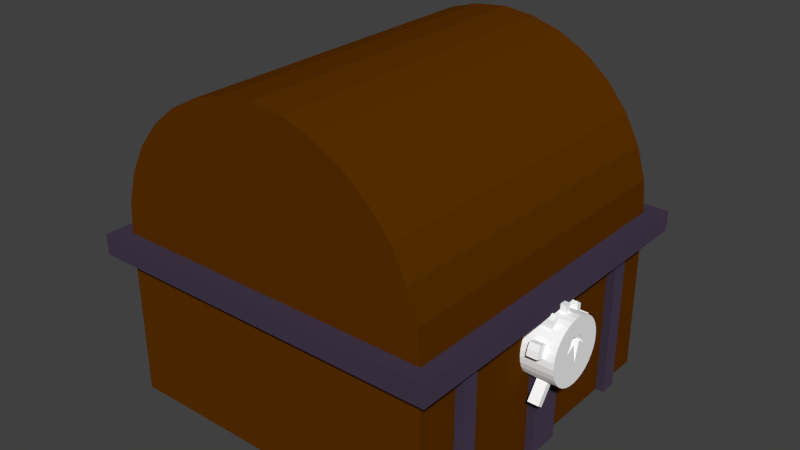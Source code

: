 # Source: Coffre_1.blend  (saved by Blender 2.75.0; exported with 4.5.12 LTS)
import bpy
from mathutils import Matrix  # noqa: F401  (used for matrix-valued properties, if any)

bpy.ops.wm.read_factory_settings(use_empty=True)
scene = bpy.context.scene
scene.name = 'Scene'

# ---- collections
col_collection_1 = bpy.data.collections.new('Collection 1'); scene.collection.children.link(col_collection_1)

# ---- images (referenced by path relative to the original .blend; pixels are not part of the script)
import os
ASSET_DIR = os.environ.get("B2B_ASSET_DIR", "")  # directory of the original .blend (textures are referenced by path, not embedded)
HERE = os.path.dirname(os.path.abspath(__file__))  # packed textures are extracted next to this script under _unpacked/

def load_image(name, relpath, width, height, colorspace="sRGB"):
    """Load a texture the original file referenced (path relative to the .blend, or extracted next to this script)."""
    p = next((c for c in (os.path.join(HERE, relpath), os.path.join(ASSET_DIR, relpath)) if relpath and os.path.exists(c)), "")
    if p:
        img = bpy.data.images.load(p, check_existing=True)
        img.name = name
    else:  # same state as the original file: an image datablock whose file is absent (Cycles renders it pink)
        img = bpy.data.images.new(name, width, height)
        img.source = "FILE"
        img.filepath = "//" + (relpath or name)
    img.colorspace_settings.name = colorspace
    return img
img_serrurecolor = load_image('SerrureColor', 'SerrureColor.png', 1024, 1024, 'sRGB')

# ---- materials (node trees are filled in below, after node groups)
mat_coffrebois = bpy.data.materials.new('CoffreBois')
mat_coffrebois.alpha_threshold = 0.0
mat_coffrebois.roughness = 0.5
mat_coffremetal = bpy.data.materials.new('CoffreMetal')
mat_coffremetal.alpha_threshold = 0.0
mat_coffremetal.roughness = 0.5
mat_coffrenoirombre = bpy.data.materials.new('CoffreNoirOmbre')
mat_coffrenoirombre.alpha_threshold = 0.0
mat_coffrenoirombre.roughness = 0.5
mat_materialverrou = bpy.data.materials.new('MaterialVerrou')
mat_materialverrou.alpha_threshold = 0.0
mat_materialverrou.roughness = 0.5

# ---- material node trees
mat_coffrebois.use_nodes = True; mat_coffrebois.node_tree.nodes.clear()
_N = mat_coffrebois.node_tree.nodes; _L = mat_coffrebois.node_tree.links
n0 = _N.new('ShaderNodeBsdfDiffuse'); n0.name = 'Diffuse BSDF'; n0.location = (10, 300)
n0.inputs[0].default_value = (0.1065, 0.03013, 0.0, 1.0)
n1 = _N.new('ShaderNodeOutputMaterial'); n1.name = 'Material Output'; n1.location = (300, 300)
_L.new(n0.outputs[0], n1.inputs[0])
n1.is_active_output = True
mat_coffremetal.use_nodes = True; mat_coffremetal.node_tree.nodes.clear()
_N = mat_coffremetal.node_tree.nodes; _L = mat_coffremetal.node_tree.links
n0 = _N.new('ShaderNodeOutputMaterial'); n0.name = 'Material Output'; n0.location = (300, 300)
n1 = _N.new('ShaderNodeBsdfDiffuse'); n1.name = 'Diffuse BSDF'; n1.location = (10, 300)
n1.inputs[0].default_value = (0.03816, 0.0269, 0.04696, 1.0)
n1.inputs[1].default_value = 1.0
_L.new(n1.outputs[0], n0.inputs[0])
n0.is_active_output = True
mat_coffrenoirombre.use_nodes = True; mat_coffrenoirombre.node_tree.nodes.clear()
_N = mat_coffrenoirombre.node_tree.nodes; _L = mat_coffrenoirombre.node_tree.links
n0 = _N.new('ShaderNodeOutputMaterial'); n0.name = 'Material Output'; n0.location = (300, 300)
n1 = _N.new('ShaderNodeBsdfDiffuse'); n1.name = 'Diffuse BSDF'; n1.location = (10, 300)
n1.inputs[0].default_value = (0.0, 0.0, 0.0, 1.0)
_L.new(n1.outputs[0], n0.inputs[0])
n0.is_active_output = True
mat_materialverrou.use_nodes = True; mat_materialverrou.node_tree.nodes.clear()
_N = mat_materialverrou.node_tree.nodes; _L = mat_materialverrou.node_tree.links
n0 = _N.new('ShaderNodeOutputMaterial'); n0.name = 'Material Output'; n0.location = (300, 300)
n1 = _N.new('ShaderNodeBsdfDiffuse'); n1.name = 'Diffuse BSDF'; n1.location = (10, 300)
n1.inputs[0].default_value = (1.0, 1.0, 1.0, 1.0)
n2 = _N.new('ShaderNodeTexImage'); n2.name = 'Image Texture'; n2.location = (-161, 316)
n2.width = 140
n2.image = img_serrurecolor
_L.new(n1.outputs[0], n0.inputs[0])
n0.is_active_output = True

# ---- world
world_world = bpy.data.worlds.new('World'); scene.world = world_world
world_world.color = (0.05088, 0.05088, 0.05088)
world_world.use_sun_shadow = False
world_world.sun_shadow_jitter_overblur = 0.0
world_world.cycles.sampling_method = 'NONE'
world_world.cycles.sample_map_resolution = 256

# ---- meshes
me_cylinder_000 = bpy.data.meshes.new('Cylinder.000')
me_cylinder_000.from_pydata([(0.0, 1.0, 1.0), (-0.7071, 0.7071, 1.0), (-0.5556, 0.8315, 1.0), (-0.3827, 0.9239, 1.0), (-0.1951, 0.9808, 5.96e-08), (0.0, 1.0, 1.0), (0.0, 1.0, 5.96e-08), (-1.0, 9.537e-07, 1.0), (-1.0, 9.537e-07, 0.0), (-0.9808, 0.1951, 0.0), (-0.9239, 0.3827, 0.0), (-0.8315, 0.5556, -1.192e-07), (-0.7071, 0.7071, 5.96e-08), (-0.5556, 0.8315, 0.0), (-0.3827, 0.9239, 5.96e-08), (5.96e-08, 0.0, 1.0), (5.96e-08, 0.0, 1.0), (6.557e-08, 0.0, 1.1), (-1.1, 1.049e-06, 0.0), (-1.1, 1.049e-06, 1.1), (5.96e-08, -0.1233, 1.0), (-1.0, -0.1233, 5.388e-09), (-1.0, -0.1233, 1.0), (6.557e-08, -0.1233, 1.1), (-1.1, -0.1233, 5.388e-09), (-1.1, -0.1233, 1.1), (-1.0, 9.537e-07, 1.0), (-0.8315, 0.5556, -1.192e-07), (-0.7071, 0.7071, 5.96e-08), (-0.3827, 0.9239, 5.96e-08), (-1.0, 9.537e-07, 0.0), (-0.9808, 0.1951, 0.0), (-0.9239, 0.3827, 0.0), (-0.5556, 0.8315, 0.0), (-0.8315, 0.5556, 1.0), (-0.9239, 0.3827, 1.0), (-0.9808, 0.1951, 1.0), (-1.0, 9.537e-07, 1.0), (-0.9808, 0.1951, 1.0), (-1.0, 9.537e-07, 1.0), (-0.9239, 0.3827, 1.0), (-0.8315, 0.5556, 1.0), (-0.7071, 0.7071, 1.0), (-0.5556, 0.8315, 1.0), (-0.3827, 0.9239, 1.0), (0.0, 1.0, 1.0), (-0.1951, 0.9808, 5.96e-08), (0.0, 1.0, 5.96e-08), (-0.5556, 0.8315, 0.0), (-0.3827, 0.9239, 5.96e-08), (-0.7071, 0.7071, 5.96e-08), (-0.8315, 0.5556, -1.192e-07), (-0.9239, 0.3827, 0.0), (-0.9808, 0.1951, 0.0), (-1.0, 9.537e-07, 0.0), (-0.9808, 0.1951, 1.0), (-1.0, 9.537e-07, 1.0), (-0.9239, 0.3827, 1.0), (-0.8315, 0.5556, 1.0), (-0.7071, 0.7071, 1.0), (-0.5556, 0.8315, 1.0), (-0.3827, 0.9239, 1.0), (0.0, 1.0, 1.0), (-0.1951, 0.9808, 5.96e-08), (0.0, 1.0, 5.96e-08), (-0.5556, 0.8315, 0.0), (-0.3827, 0.9239, 5.96e-08), (-0.7071, 0.7071, 5.96e-08), (-0.8315, 0.5556, -1.192e-07), (-0.9239, 0.3827, 0.0), (-0.9808, 0.1951, 0.0), (-1.0, 9.537e-07, 0.0), (-1.0, 9.537e-07, 1.0), (0.0, 1.0, 1.0), (-0.1951, 0.9808, 5.96e-08), (0.0, 1.0, 5.96e-08), (-0.5556, 0.8315, 0.0), (-0.3827, 0.9239, 5.96e-08), (-0.7071, 0.7071, 5.96e-08), (-0.8315, 0.5556, -1.192e-07), (-0.9239, 0.3827, 0.0), (-0.9808, 0.1951, 0.0), (-1.0, 9.537e-07, 0.0), (5.364e-08, 0.0, 0.9), (-0.8315, 0.3444, 0.9), (0.0, 0.9, 0.9), (-0.9, 8.583e-07, 0.9), (-0.8827, 0.1756, 0.9), (-0.9, 8.583e-07, 0.9), (-0.7483, 0.5, 0.9), (-0.6364, 0.6364, 0.9), (-0.5, 0.7483, 0.9), (-0.3444, 0.8315, 0.9), (0.0, 0.9, 0.9), (-0.1756, 0.8952, 0.9), (-0.1756, 0.8827, 5.364e-08), (0.0, 0.9, 5.364e-08), (-0.5, 0.7483, 0.0), (-0.3444, 0.8315, 5.364e-08), (-0.6364, 0.6364, 5.364e-08), (-0.7483, 0.5, -1.073e-07), (-0.8315, 0.3444, 0.0), (-0.8827, 0.1756, 0.0), (-0.9, 8.583e-07, 0.0), (-0.1951, 0.9808, 0.9956), (-1.0, -0.1241, 1.0), (5.364e-08, -0.1241, 0.9), (-0.9, -0.1241, 0.9), (-0.9, -0.1241, 0.9), (-0.9, -0.1241, 5.424e-09)], [(15, 16), (37, 26)], [(36, 35, 40, 38), (13, 12, 28, 33), (10, 9, 31, 32), (14, 13, 33, 29), (11, 10, 32, 27), (12, 11, 27, 28), (8, 7, 26, 30), (9, 8, 30, 31), (7, 8, 21, 22), (19, 25, 23, 17), (22, 25, 24, 21), (20, 23, 25, 22), (8, 18, 24, 21), (18, 24, 25, 19), (17, 16, 20, 23), (16, 7, 22, 20), (7, 8, 18, 19), (19, 17, 16, 7), (28, 27, 51, 50), (37, 36, 38, 39), (4, 29, 49, 46), (33, 28, 50, 48), (29, 33, 48, 49), (53, 54, 71, 70), (39, 38, 55, 56), (52, 53, 70, 69), (51, 52, 69, 68), (43, 44, 61, 60), (50, 51, 68, 67), (27, 32, 52, 51), (30, 37, 39, 54), (5, 6, 47, 45), (35, 34, 41, 40), (32, 31, 53, 52), (34, 1, 42, 41), (31, 30, 54, 53), (1, 2, 43, 42), (2, 3, 44, 43), (6, 4, 46, 47), (64, 63, 74, 75), (70, 71, 82, 81), (69, 70, 81, 80), (68, 69, 80, 79), (38, 40, 57, 55), (47, 46, 63, 64), (45, 47, 64, 62), (46, 49, 66, 63), (40, 41, 58, 57), (49, 48, 65, 66), (41, 42, 59, 58), (54, 39, 56, 71), (48, 50, 67, 65), (42, 43, 60, 59), (76, 77, 98, 97), (62, 64, 75, 73), (63, 66, 77, 74), (66, 65, 76, 77), (71, 56, 72, 82), (65, 67, 78, 76), (67, 68, 79, 78), (73, 104, 16), (104, 61, 16), (7, 56, 88, 86), (75, 74, 95, 96), (73, 0, 85, 93), (82, 81, 102, 103), (81, 80, 101, 102), (80, 79, 100, 101), (79, 78, 99, 100), (74, 77, 98, 95), (78, 76, 97, 99), (7, 86, 107, 105), (92, 94, 83), (95, 96, 93, 94), (85, 83, 94, 93), (92, 83, 91), (91, 83, 90), (90, 83, 89), (84, 89, 83), (84, 83, 87), (86, 88, 87, 83), (103, 102, 87, 88), (101, 84, 87, 102), (89, 84, 101, 100), (90, 89, 100, 99), (99, 97, 91, 90), (97, 98, 92, 91), (95, 94, 92, 98), (81, 82, 56, 55), (56, 7, 16, 55), (57, 55, 16), (58, 57, 16), (59, 58, 16), (60, 59, 16), (60, 16, 61), (57, 80, 81, 55), (57, 58, 79, 80), (58, 59, 78, 79), (76, 78, 59, 60), (77, 76, 60, 61), (77, 61, 104, 74), (74, 104, 73, 75), (56, 82, 21, 105), (103, 88, 108, 109), (86, 83, 106, 107), (105, 21, 109, 108), (82, 103, 109, 21), (20, 105, 107, 106), (16, 7, 105, 20), (83, 16, 20, 106), (88, 56, 105, 108)])
me_cylinder_000.polygons.foreach_set('material_index', [0, 0, 0, 0, 0, 0, 0, 0, 0, 1, 1, 1, 0, 1, 0, 0, 1, 1, 0, 0, 0, 0, 0, 0, 0, 0, 0, 0, 0, 0, 0, 0, 0, 0, 0, 0, 0, 0, 0, 0, 0, 0, 0, 0, 0, 0, 0, 0, 0, 0, 0, 0, 0, 0, 0, 0, 0, 0, 0, 0, 0, 0, 0, 0, 0, 0, 0, 0, 0, 0, 0, 0, 2, 2, 2, 2, 2, 2, 2, 2, 2, 2, 2, 2, 2, 2, 2, 2, 0, 0, 0, 0, 0, 0, 0, 0, 0, 0, 0, 0, 0, 0, 0, 0, 0, 0, 0, 0, 0, 0, 0])
_uv = me_cylinder_000.uv_layers.new(name='UVMap')
_uv.uv.foreach_set('vector', [0.636, 0.006894, 0.5723, 0.02623, 0.5723, 0.02623, 0.636, 0.006894, 0.0, 0.0, 0.0, 0.0, 0.6976, 0.7189, 0.0, 0.0, 0.0, 0.0, 0.0, 0.0, 0.0003645, 0.7646, 0.0, 0.0, 0.0, 0.0, 0.0, 0.0, 0.6976, 0.7776, 0.0, 0.0, 0.0, 0.0, 0.0, 0.0, 0.0003644, 0.7058, 0.0, 0.0, 0.0, 0.0, 0.0, 0.0, 0.7701, 0.3402, 0.0, 0.0, 0.0003645, 0.8946, 0.3402, 0.8946, 0.3402, 0.8946, 0.0003645, 0.8946, 0.0, 0.0, 0.0, 0.0, 0.0003645, 0.8283, 0.0, 0.0, 0.3402, 0.8946, 0.0003645, 0.8946, 0.0003645, 0.8946, 0.3402, 0.8946, 0.0, 0.0, 0.0, 0.0, 0.0, 0.0, 0.0, 0.0, 0.3402, 0.8946, 0.3402, 0.8946, 0.0003645, 0.8946, 0.0003645, 0.8946, 0.636, 0.006894, 0.636, 0.006894, 0.0, 0.0, 0.0, 0.0, 0.0, 0.0, 0.0, 0.0, 0.0003645, 0.8946, 0.0003645, 0.8946, 0.0, 0.0, 0.0, 0.0, 0.0003645, 0.8946, 0.0, 0.0, 0.0, 0.0, 0.0, 0.0, 0.636, 0.006894, 0.0, 0.0, 0.636, 0.006894, 0.0, 0.0, 0.0, 0.0, 0.636, 0.006894, 0.0, 0.0, 0.3402, 0.8946, 0.0, 0.0, 0.0, 0.0, 0.0, 0.0, 0.0, 0.0, 0.0, 0.0, 0.636, 0.006894, 0.0, 0.0, 0.7701, 0.3402, 0.7701, 0.3402, 0.0, 0.0, 0.0, 0.0, 0.3402, 0.8946, 0.3402, 0.8946, 0.0, 0.0, 0.0, 0.0, 0.0, 0.0, 0.6976, 0.8414, 0.0, 0.0, 0.0, 0.0, 0.6976, 0.7189, 0.6976, 0.7189, 0.0, 0.0, 0.0, 0.0, 0.6976, 0.7776, 0.6976, 0.7776, 0.0, 0.0, 0.0, 0.0, 0.0003645, 0.8283, 0.0003645, 0.8283, 0.0, 0.0, 0.0, 0.0, 0.3402, 0.8946, 0.3402, 0.8946, 0.0, 0.0, 0.0, 0.0, 0.0003645, 0.7646, 0.0003645, 0.7646, 0.0, 0.0, 0.0, 0.0, 0.0003644, 0.7058, 0.0003644, 0.7058, 0.0, 0.0, 0.4198, 0.1514, 0.3884, 0.2101, 0.3884, 0.2101, 0.4198, 0.1514, 0.0, 0.0, 0.7701, 0.3402, 0.7701, 0.3402, 0.0, 0.0, 0.0, 0.0, 0.0003644, 0.7058, 0.0003644, 0.7058, 0.0, 0.0, 0.0, 0.0, 0.0, 0.0, 0.0, 0.0, 0.0, 0.0, 0.0, 0.0, 0.0, 0.0, 0.3578, 0.9076, 0.7694, 0.3402, 0.5723, 0.02623, 0.5135, 0.05763, 0.5135, 0.05763, 0.5723, 0.02623, 0.0, 0.0, 0.0003645, 0.7646, 0.0003645, 0.7646, 0.0, 0.0, 0.5135, 0.05763, 0.462, 0.09989, 0.462, 0.09989, 0.5135, 0.05763, 0.0, 0.0, 0.0003645, 0.8283, 0.0003645, 0.8283, 0.0, 0.0, 0.462, 0.09989, 0.4198, 0.1514, 0.4198, 0.1514, 0.462, 0.09989, 0.4198, 0.1514, 0.3884, 0.2101, 0.3884, 0.2101, 0.4198, 0.1514, 0.0, 0.0, 0.0, 0.0, 0.6976, 0.9076, 0.0, 0.0, 0.0, 0.0, 0.6976, 0.9076, 0.6976, 0.9076, 0.0, 0.0, 0.0, 0.0, 0.0003645, 0.8283, 0.0003645, 0.8283, 0.0, 0.0, 0.0, 0.0, 0.0003645, 0.7646, 0.0003645, 0.7646, 0.0, 0.0, 0.0, 0.0, 0.0003644, 0.7058, 0.0003644, 0.7058, 0.0, 0.0, 0.636, 0.006894, 0.5723, 0.02623, 0.5723, 0.02623, 0.636, 0.006894, 0.0, 0.0, 0.6976, 0.9076, 0.6976, 0.9076, 0.0, 0.0, 0.7694, 0.3402, 0.3578, 0.9076, 0.3578, 0.9076, 0.7694, 0.3402, 0.0, 0.0, 0.6976, 0.8414, 0.6976, 0.8414, 0.0, 0.0, 0.5723, 0.02623, 0.5135, 0.05763, 0.5135, 0.05763, 0.5723, 0.02623, 0.0, 0.0, 0.6976, 0.7776, 0.6976, 0.7776, 0.0, 0.0, 0.5135, 0.05763, 0.462, 0.09989, 0.462, 0.09989, 0.5135, 0.05763, 0.0, 0.0, 0.0, 0.0, 0.0, 0.0, 0.0, 0.0, 0.0, 0.0, 0.6976, 0.7189, 0.6976, 0.7189, 0.0, 0.0, 0.462, 0.09989, 0.4198, 0.1514, 0.4198, 0.1514, 0.462, 0.09989, 0.6976, 0.7776, 0.0, 0.0, 0.0, 0.0, 0.6976, 0.7776, 0.7694, 0.3402, 0.3578, 0.9076, 0.3578, 0.9076, 0.7694, 0.3402, 0.0, 0.0, 0.6976, 0.8414, 0.6976, 0.8414, 0.0, 0.0, 0.0, 0.0, 0.6976, 0.7776, 0.6976, 0.7776, 0.0, 0.0, 0.0, 0.0, 0.0, 0.0, 0.0, 0.0, 0.0, 0.0, 0.0, 0.0, 0.6976, 0.7189, 0.6976, 0.7189, 0.0, 0.0, 0.0, 0.0, 0.7701, 0.3402, 0.7701, 0.3402, 0.0, 0.0, 0.0, 0.0, 0.0, 0.0, 0.0, 0.0, 0.0, 0.0, 0.0, 0.0, 0.3884, 0.2101, 0.0, 0.0, 0.0, 0.0, 0.0, 0.0, 0.636, 0.006894, 0.0, 0.0, 0.6976, 0.9076, 0.6976, 0.9076, 0.0, 0.0, 0.0, 0.0, 0.0, 0.0, 0.3578, 0.8414, 0.0, 0.0, 0.0003645, 0.8283, 0.0, 0.0, 0.0, 0.0, 0.0003645, 0.8283, 0.0003645, 0.7646, 0.0, 0.0, 0.0, 0.0, 0.0003645, 0.7646, 0.0003644, 0.7058, 0.0, 0.0, 0.0, 0.0, 0.0003644, 0.7058, 0.7701, 0.3402, 0.0, 0.0, 0.0, 0.0, 0.7701, 0.3402, 0.0, 0.0, 0.6976, 0.8414, 0.6976, 0.8414, 0.0, 0.0, 0.6976, 0.7189, 0.0, 0.0, 0.0, 0.0, 0.6976, 0.7189, 0.0, 0.0, 0.636, 0.006894, 0.636, 0.006894, 0.0, 0.0, 0.0, 0.0, 0.0, 0.0, 0.0, 0.0, 0.6976, 0.8414, 0.6976, 0.9076, 0.3578, 0.9076, 0.3578, 0.8414, 0.0, 0.0, 0.0, 0.0, 0.0, 0.0, 0.3578, 0.8414, 0.0, 0.0, 0.0, 0.0, 0.3884, 0.2101, 0.0, 0.0, 0.0, 0.0, 0.4198, 0.1514, 0.0, 0.0, 0.0, 0.0, 0.462, 0.09989, 0.5135, 0.05763, 0.0, 0.0, 0.0, 0.0, 0.5723, 0.02623, 0.0, 0.0, 0.0, 0.0, 0.0, 0.0, 0.3402, 0.8946, 0.0, 0.0, 0.0, 0.0, 0.0003645, 0.8283, 0.0, 0.0, 0.3402, 0.8946, 0.0, 0.0, 0.0, 0.0, 0.0, 0.0, 0.0, 0.0, 0.0003645, 0.7646, 0.5135, 0.05763, 0.0, 0.0, 0.0003644, 0.7058, 0.0, 0.0, 0.462, 0.09989, 0.0, 0.0, 0.7701, 0.3402, 0.0, 0.0, 0.6976, 0.7189, 0.0, 0.0, 0.4198, 0.1514, 0.0, 0.0, 0.6976, 0.7776, 0.0, 0.0, 0.3884, 0.2101, 0.0, 0.0, 0.6976, 0.8414, 0.6976, 0.8414, 0.0, 0.0, 0.0, 0.0, 0.0003645, 0.8283, 0.0, 0.0, 0.3402, 0.8946, 0.0, 0.0, 0.0, 0.0, 0.0, 0.0, 0.0, 0.0, 0.3402, 0.8946, 0.0, 0.0, 0.5723, 0.02623, 0.0, 0.0, 0.0, 0.0, 0.5135, 0.05763, 0.0, 0.0, 0.0, 0.0, 0.462, 0.09989, 0.0, 0.0, 0.0, 0.0, 0.4198, 0.1514, 0.0, 0.0, 0.0, 0.0, 0.0, 0.0, 0.3884, 0.2101, 0.0, 0.0, 0.0003645, 0.7646, 0.0, 0.0, 0.5723, 0.02623, 0.5135, 0.05763, 0.0, 0.0, 0.0003644, 0.7058, 0.0, 0.0, 0.462, 0.09989, 0.0, 0.0, 0.7701, 0.3402, 0.0, 0.0, 0.6976, 0.7189, 0.0, 0.0, 0.4198, 0.1514, 0.0, 0.0, 0.6976, 0.7776, 0.0, 0.0, 0.0, 0.0, 0.0, 0.0, 0.0, 0.0, 0.0, 0.0, 0.0, 0.0, 0.0, 0.0, 0.0, 0.0, 0.0, 0.0, 0.0, 0.0, 0.3578, 0.9076, 0.3402, 0.8946, 0.0, 0.0, 0.0, 0.0, 0.3402, 0.8946, 0.0003645, 0.8283, 0.0, 0.0, 0.0, 0.0, 0.0003645, 0.8283, 0.0, 0.0, 0.0, 0.0, 0.0, 0.0, 0.0, 0.0, 0.0, 0.0, 0.0, 0.0, 0.0, 0.0, 0.0, 0.0, 0.0003645, 0.8283, 0.0003645, 0.8283, 0.0003645, 0.8283, 0.0003645, 0.8283, 0.0, 0.0, 0.636, 0.006894, 0.636, 0.006894, 0.0, 0.0, 0.636, 0.006894, 0.0, 0.0, 0.0, 0.0, 0.636, 0.006894, 0.0, 0.0, 0.636, 0.006894, 0.0, 0.0, 0.0, 0.0, 0.0, 0.0, 0.0, 0.0, 0.0, 0.0, 0.0, 0.0])
me_cylinder_000.materials.append(mat_coffrebois)
me_cylinder_000.materials.append(mat_coffremetal)
me_cylinder_000.materials.append(mat_coffrenoirombre)
me_cylinder_000.use_remesh_preserve_volume = False
me_cylinder_000.use_remesh_preserve_attributes = False
me_cylinder_000.use_mirror_vertex_groups = False
me_cylinder_000.update()
me_cylinder_002 = bpy.data.meshes.new('Cylinder.002')
me_cylinder_002.from_pydata([(0.0, 1.0, -1.0), (0.0, 1.0, 1.0), (0.1951, 0.9808, -1.0), (0.1951, 0.9808, 1.0), (0.3827, 0.9239, -1.0), (0.3827, 0.9239, 1.0), (0.5556, 0.8315, -1.0), (0.5556, 0.8315, 1.0), (0.7071, 0.7071, -1.0), (0.7071, 0.7071, 1.0), (0.8315, 0.5556, -1.0), (0.8315, 0.5556, 1.0), (0.9239, 0.3827, -1.0), (0.9239, 0.3827, 1.0), (0.9808, 0.1951, -1.0), (0.9808, 0.1951, 1.0), (1.0, 7.55e-08, -1.0), (1.0, 7.55e-08, 1.0), (0.9808, -0.1951, -1.0), (0.9808, -0.1951, 1.0), (0.9239, -0.3827, -1.0), (0.9239, -0.3827, 1.0), (0.8315, -0.5556, -1.0), (0.8315, -0.5556, 1.0), (0.7071, -0.7071, -1.0), (0.7071, -0.7071, 1.0), (0.5556, -0.8315, -1.0), (0.5556, -0.8315, 1.0), (0.3827, -0.9239, -1.0), (0.3827, -0.9239, 1.0), (0.1951, -0.9808, -1.0), (0.1951, -0.9808, 1.0), (-3.258e-07, -1.0, -1.0), (-3.258e-07, -1.0, 1.0), (-0.1951, -0.9808, -1.0), (-0.1951, -0.9808, 1.0), (-0.3827, -0.9239, -1.0), (-0.3827, -0.9239, 1.0), (-0.5556, -0.8315, -1.0), (-0.5556, -0.8315, 1.0), (-0.7071, -0.7071, -1.0), (-0.7071, -0.7071, 1.0), (-0.8315, -0.5556, -1.0), (-0.8315, -0.5556, 1.0), (-0.9239, -0.3827, -1.0), (-0.9239, -0.3827, 1.0), (-0.9808, -0.1951, -1.0), (-0.9808, -0.1951, 1.0), (-1.0, 9.656e-07, -1.0), (-1.0, 9.656e-07, 1.0), (-0.9808, 0.1951, -1.0), (-0.9808, 0.1951, 1.0), (-0.9239, 0.3827, -1.0), (-0.9239, 0.3827, 1.0), (-0.8315, 0.5556, -1.0), (-0.8315, 0.5556, 1.0), (-0.7071, 0.7071, -1.0), (-0.7071, 0.7071, 1.0), (-0.5556, 0.8315, -1.0), (-0.5556, 0.8315, 1.0), (-0.3827, 0.9239, -1.0), (-0.3827, 0.9239, 1.0), (-0.1951, 0.9808, -1.0), (-0.1951, 0.9808, 1.0), (0.0, 1.0, -0.3333), (0.0, 1.0, 0.3333), (0.1951, 0.9808, 0.3333), (0.1951, 0.9808, -0.3333), (0.3827, 0.9239, 0.3333), (0.3827, 0.9239, -0.3333), (0.5556, 0.8315, 0.3333), (0.5556, 0.8315, -0.3333), (0.7071, 0.7071, 0.3333), (0.7071, 0.7071, -0.3333), (0.8315, 0.5556, 0.3333), (0.8315, 0.5556, -0.3333), (0.9239, 0.3827, 0.3333), (0.9239, 0.3827, -0.3333), (0.9808, 0.1951, 0.3333), (0.9808, 0.1951, -0.3333), (1.0, 7.55e-08, 0.3333), (1.0, 7.55e-08, -0.3333), (0.9808, -0.1951, 0.3333), (0.9808, -0.1951, -0.3333), (0.9239, -0.3827, 0.3333), (0.9239, -0.3827, -0.3333), (0.8315, -0.5556, 0.3333), (0.8315, -0.5556, -0.3333), (0.7071, -0.7071, 0.3333), (0.7071, -0.7071, -0.3333), (0.5556, -0.8315, 0.3333), (0.5556, -0.8315, -0.3333), (0.3827, -0.9239, 0.3333), (0.3827, -0.9239, -0.3333), (0.1951, -0.9808, 0.3333), (0.1951, -0.9808, -0.3333), (-3.258e-07, -1.0, 0.3333), (-3.258e-07, -1.0, -0.3333), (-0.1951, -0.9808, 0.3333), (-0.1951, -0.9808, -0.3333), (-0.3827, -0.9239, 0.3333), (-0.3827, -0.9239, -0.3333), (-0.5556, -0.8315, 0.3333), (-0.5556, -0.8315, -0.3333), (-0.7071, -0.7071, 0.3333), (-0.7071, -0.7071, -0.3333), (-0.8315, -0.5556, 0.3333), (-0.8315, -0.5556, -0.3333), (-0.9239, -0.3827, 0.3333), (-0.9239, -0.3827, -0.3333), (-0.9808, -0.1951, 0.3333), (-0.9808, -0.1951, -0.3333), (-1.0, 9.656e-07, 0.3333), (-1.0, 9.656e-07, -0.3333), (-0.9808, 0.1951, 0.3333), (-0.9808, 0.1951, -0.3333), (-0.9239, 0.3827, 0.3333), (-0.9239, 0.3827, -0.3333), (-0.8315, 0.5556, 0.3333), (-0.8315, 0.5556, -0.3333), (-0.7071, 0.7071, 0.3333), (-0.7071, 0.7071, -0.3333), (-0.5556, 0.8315, 0.3333), (-0.5556, 0.8315, -0.3333), (-0.3827, 0.9239, 0.3333), (-0.3827, 0.9239, -0.3333), (-0.1951, 0.9808, 0.3333), (-0.1951, 0.9808, -0.3333), (1.038, -0.5959, 0.3333), (1.038, -0.5959, -0.3333), (0.9454, -0.7688, 0.3333), (0.9454, -0.7688, -0.3333), (0.6695, -1.045, 0.3333), (0.6695, -1.045, -0.3333), (0.4967, -1.137, 0.3333), (0.4967, -1.137, -0.3333), (0.114, -1.213, 0.3333), (0.114, -1.213, -0.3333), (-0.08112, -1.194, 0.3333), (-0.08112, -1.194, -0.3333), (1.192, 0.4361, 0.3333), (1.192, 0.4361, -0.3333), (1.249, 0.2485, 0.3333), (1.249, 0.2485, -0.3333), (1.268, 0.05339, 0.3333), (1.268, 0.05339, -0.3333), (0.06303, 1.64, -0.3333), (0.06303, 1.64, 0.3333), (0.2581, 1.621, 0.3333), (0.2581, 1.621, -0.3333), (-0.7121, -0.988, 0.3333), (-0.7121, -0.988, -0.3333), (-0.8636, -0.8636, 0.3333), (-0.8636, -0.8636, -0.3333), (-0.988, -0.7121, 0.3333), (-0.988, -0.7121, -0.3333), (-1.308, 0.5882, 0.3333), (-1.308, 0.5882, -0.3333), (-1.216, 0.7611, 0.3333), (-1.216, 0.7611, -0.3333), (-0.4825, 0.8705, 1.0), (0.4513, -0.8872, 1.0), (-0.1768, 0.295, 1.0), (-0.002525, -0.3028, 1.0), (-0.9811, -0.1917, 1.0), (-0.2797, -0.2713, 1.0), (0.05078, -0.4857, 1.0), (0.3843, -0.3412, 1.0), (0.1784, -0.3736, 1.0), (0.2129, -0.1468, 1.0), (0.3783, 0.139, 1.0), (-0.1768, 0.295, 0.5873), (-0.002525, -0.3028, 0.5873), (-0.2797, -0.2713, 0.5873), (0.05078, -0.4857, 0.5873), (0.3843, -0.3412, 0.5873), (0.1784, -0.3736, 0.5873), (0.2129, -0.1468, 0.5873), (0.3783, 0.139, 0.5873)], [], [(65, 1, 3, 66), (66, 3, 5, 68), (68, 5, 7, 70), (70, 7, 9, 72), (72, 9, 11, 74), (74, 11, 13, 76), (76, 13, 15, 78), (78, 15, 17, 80), (80, 17, 19, 82), (82, 19, 21, 84), (84, 21, 23, 86), (86, 23, 25, 88), (88, 25, 27, 90), (90, 27, 161, 29, 92), (92, 29, 31, 94), (94, 31, 33, 96), (96, 33, 35, 98), (98, 35, 37, 100), (100, 37, 39, 102), (102, 39, 41, 104), (104, 41, 43, 106), (106, 43, 45, 108), (108, 45, 47, 110), (110, 47, 164, 49, 112), (112, 49, 51, 114), (114, 51, 53, 116), (116, 53, 55, 118), (118, 55, 57, 120), (120, 57, 59, 122), (122, 59, 160, 61, 124), (162, 160, 59, 57, 55, 53, 51, 49, 164, 165, 163), (126, 63, 1, 65), (124, 61, 63, 126), (0, 2, 4, 6, 8, 10, 12, 14, 16, 18, 20, 22, 24, 26, 28, 30, 32, 34, 36, 38, 40, 42, 44, 46, 48, 50, 52, 54, 56, 58, 60, 62), (60, 125, 127, 62), (125, 124, 126, 127), (62, 127, 64, 0), (127, 126, 65, 64), (58, 123, 125, 60), (123, 122, 124, 125), (56, 121, 123, 58), (121, 120, 122, 123), (54, 119, 121, 56), (119, 118, 120, 121), (52, 117, 119, 54), (118, 119, 159, 158), (50, 115, 117, 52), (115, 114, 116, 117), (48, 113, 115, 50), (113, 112, 114, 115), (46, 111, 113, 48), (111, 110, 112, 113), (44, 109, 111, 46), (109, 108, 110, 111), (42, 107, 109, 44), (107, 106, 108, 109), (40, 105, 107, 42), (107, 105, 153, 155), (38, 103, 105, 40), (105, 103, 151, 153), (36, 101, 103, 38), (101, 100, 102, 103), (34, 99, 101, 36), (99, 98, 100, 101), (32, 97, 99, 34), (84, 86, 130, 128), (30, 95, 97, 32), (95, 94, 96, 97), (28, 93, 95, 30), (93, 92, 94, 95), (26, 91, 93, 28), (93, 91, 133, 135), (24, 89, 91, 26), (89, 88, 90, 91), (22, 87, 89, 24), (87, 86, 88, 89), (20, 85, 87, 22), (98, 99, 139, 138), (18, 83, 85, 20), (83, 82, 84, 85), (16, 81, 83, 18), (81, 80, 82, 83), (14, 79, 81, 16), (78, 80, 144, 142), (12, 77, 79, 14), (76, 78, 142, 140), (10, 75, 77, 12), (75, 74, 76, 77), (8, 73, 75, 10), (73, 72, 74, 75), (6, 71, 73, 8), (71, 70, 72, 73), (4, 69, 71, 6), (69, 68, 70, 71), (2, 67, 69, 4), (67, 66, 68, 69), (0, 64, 67, 2), (67, 64, 146, 149), (137, 136, 138, 139), (133, 132, 134, 135), (129, 128, 130, 131), (92, 93, 135, 134), (99, 97, 137, 139), (90, 92, 134, 132), (97, 96, 136, 137), (86, 87, 131, 130), (91, 90, 132, 133), (96, 98, 138, 136), (87, 85, 129, 131), (85, 84, 128, 129), (143, 142, 144, 145), (141, 140, 142, 143), (80, 81, 145, 144), (79, 77, 141, 143), (77, 76, 140, 141), (81, 79, 143, 145), (146, 147, 148, 149), (66, 67, 149, 148), (64, 65, 147, 146), (65, 66, 148, 147), (153, 152, 154, 155), (151, 150, 152, 153), (102, 104, 152, 150), (106, 107, 155, 154), (104, 106, 154, 152), (103, 102, 150, 151), (157, 156, 158, 159), (117, 116, 156, 157), (116, 118, 158, 156), (119, 117, 157, 159), (25, 167, 168, 161, 27), (161, 168, 166, 31, 29), (9, 170, 167, 25, 23, 21, 19, 17, 15, 13, 11), (165, 166, 174, 173), (165, 164, 47, 45, 43, 41, 39, 37, 35, 33, 31, 166), (166, 168, 176, 174), (162, 163, 172, 171), (3, 1, 63, 61, 160, 162, 169, 170, 9, 7, 5), (167, 170, 178, 175), (163, 165, 173, 172), (170, 169, 177, 178), (169, 162, 171, 177), (168, 167, 175, 176), (174, 176, 175, 178, 177, 171, 172, 173)])
_uv = me_cylinder_002.uv_layers.new(name='UVMap')
_uv.uv.foreach_set('vector', [0.4966, 0.7431, 0.3728, 0.7431, 0.3728, 0.7793, 0.4966, 0.7793, 0.4966, 0.7793, 0.3728, 0.7793, 0.3728, 0.8141, 0.4966, 0.8141, 0.4966, 0.8141, 0.3728, 0.8141, 0.3728, 0.8462, 0.4966, 0.8462, 0.4966, 0.8462, 0.3728, 0.8462, 0.3728, 0.8744, 0.4966, 0.8744, 0.1243, 0.6451, 0.000494, 0.6451, 0.000494, 0.617, 0.1243, 0.617, 0.1243, 0.617, 0.000494, 0.617, 0.000494, 0.5849, 0.1243, 0.5849, 0.1243, 0.5849, 0.000494, 0.5849, 0.000494, 0.55, 0.1243, 0.55, 0.1243, 0.55, 0.000494, 0.55, 0.000494, 0.5138, 0.1243, 0.5138, 0.1243, 0.5138, 0.000494, 0.5138, 0.000494, 0.4776, 0.1243, 0.4776, 0.1243, 0.4776, 0.000494, 0.4776, 0.000494, 0.4428, 0.1243, 0.4428, 0.1243, 0.4428, 0.000494, 0.4428, 0.000494, 0.4107, 0.1243, 0.4107, 0.1243, 0.4107, 0.000494, 0.4107, 0.000494, 0.3825, 0.1243, 0.3825, 0.1243, 0.8136, 0.000494, 0.8136, 0.000494, 0.7855, 0.1243, 0.7855, 0.1243, 0.7855, 0.000494, 0.7855, 0.000494, 0.7661, 0.000494, 0.7534, 0.1243, 0.7534, 0.1243, 0.7534, 0.000494, 0.7534, 0.000494, 0.7185, 0.1243, 0.7185, 0.1243, 0.7185, 0.000494, 0.7185, 0.000494, 0.6823, 0.1243, 0.6823, 0.1243, 0.6823, 0.000494, 0.6823, 0.000494, 0.6461, 0.1243, 0.6461, 0.4966, 0.9995, 0.3728, 0.9995, 0.3728, 0.9647, 0.4966, 0.9647, 0.4966, 0.9647, 0.3728, 0.9647, 0.3728, 0.9326, 0.4966, 0.9326, 0.4966, 0.9326, 0.3728, 0.9326, 0.3728, 0.9044, 0.4966, 0.9044, 0.4948, 0.000494, 0.3711, 0.000494, 0.3711, 0.02863, 0.4948, 0.02863, 0.4948, 0.02863, 0.3711, 0.02863, 0.3711, 0.06073, 0.4948, 0.06073, 0.4948, 0.06073, 0.3711, 0.06073, 0.3711, 0.09557, 0.4948, 0.09557, 0.4948, 0.09557, 0.3711, 0.09557, 0.3711, 0.0962, 0.3711, 0.1318, 0.4948, 0.1318, 0.4948, 0.1318, 0.3711, 0.1318, 0.3711, 0.168, 0.4948, 0.168, 0.4948, 0.168, 0.3711, 0.168, 0.3711, 0.2028, 0.4948, 0.2028, 0.4948, 0.2028, 0.3711, 0.2028, 0.3711, 0.235, 0.4948, 0.235, 0.4948, 0.235, 0.3711, 0.235, 0.3711, 0.2631, 0.4948, 0.2631, 0.1243, 0.8146, 0.000494, 0.8146, 0.000494, 0.8427, 0.1243, 0.8427, 0.1243, 0.8427, 0.000494, 0.8427, 0.000494, 0.8563, 0.000494, 0.8748, 0.1243, 0.8748, 0.7567, 0.6178, 0.7321, 0.7363, 0.7171, 0.7331, 0.6836, 0.7188, 0.6536, 0.6983, 0.6281, 0.6723, 0.6082, 0.6418, 0.5946, 0.608, 0.5881, 0.5728, 0.709, 0.5222, 0.7567, 0.5022, 0.1243, 0.9097, 0.000494, 0.9097, 0.000494, 0.9459, 0.1243, 0.9459, 0.1243, 0.8748, 0.000494, 0.8748, 0.000494, 0.9097, 0.1243, 0.9097, 0.09775, 0.02152, 0.06749, 0.04175, 0.04175, 0.06749, 0.02153, 0.09775, 0.007595, 0.1314, 0.000494, 0.1671, 0.000494, 0.2035, 0.007595, 0.2392, 0.02153, 0.2728, 0.04175, 0.3031, 0.06749, 0.3288, 0.09775, 0.349, 0.1314, 0.363, 0.1671, 0.3701, 0.2035, 0.3701, 0.2392, 0.363, 0.2728, 0.349, 0.3031, 0.3288, 0.3288, 0.3031, 0.349, 0.2728, 0.363, 0.2392, 0.3701, 0.2035, 0.3701, 0.1671, 0.363, 0.1314, 0.349, 0.09775, 0.3288, 0.06749, 0.3031, 0.04175, 0.2728, 0.02153, 0.2392, 0.007595, 0.2035, 0.000494, 0.1671, 0.000494, 0.1314, 0.007595, 0.3719, 0.8748, 0.2481, 0.8748, 0.2481, 0.9097, 0.3719, 0.9097, 0.2481, 0.8748, 0.1243, 0.8748, 0.1243, 0.9097, 0.2481, 0.9097, 0.3719, 0.9097, 0.2481, 0.9097, 0.2481, 0.9459, 0.3719, 0.9459, 0.2481, 0.9097, 0.1243, 0.9097, 0.1243, 0.9459, 0.2481, 0.9459, 0.3719, 0.8427, 0.2481, 0.8427, 0.2481, 0.8748, 0.3719, 0.8748, 0.2481, 0.8427, 0.1243, 0.8427, 0.1243, 0.8748, 0.2481, 0.8748, 0.3719, 0.8146, 0.2481, 0.8146, 0.2481, 0.8427, 0.3719, 0.8427, 0.2481, 0.8146, 0.1243, 0.8146, 0.1243, 0.8427, 0.2481, 0.8427, 0.7424, 0.235, 0.6186, 0.235, 0.6186, 0.2631, 0.7424, 0.2631, 0.6186, 0.235, 0.4948, 0.235, 0.4948, 0.2631, 0.6186, 0.2631, 0.7424, 0.2028, 0.6186, 0.2028, 0.6186, 0.235, 0.7424, 0.235, 0.4902, 0.3355, 0.614, 0.3355, 0.614, 0.2641, 0.4902, 0.2641, 0.7424, 0.168, 0.6186, 0.168, 0.6186, 0.2028, 0.7424, 0.2028, 0.6186, 0.168, 0.4948, 0.168, 0.4948, 0.2028, 0.6186, 0.2028, 0.7424, 0.1318, 0.6186, 0.1318, 0.6186, 0.168, 0.7424, 0.168, 0.6186, 0.1318, 0.4948, 0.1318, 0.4948, 0.168, 0.6186, 0.168, 0.7424, 0.09557, 0.6186, 0.09557, 0.6186, 0.1318, 0.7424, 0.1318, 0.6186, 0.09557, 0.4948, 0.09557, 0.4948, 0.1318, 0.6186, 0.1318, 0.7424, 0.06073, 0.6186, 0.06073, 0.6186, 0.09557, 0.7424, 0.09557, 0.6186, 0.06073, 0.4948, 0.06073, 0.4948, 0.09557, 0.6186, 0.09557, 0.7424, 0.02863, 0.6186, 0.02863, 0.6186, 0.06073, 0.7424, 0.06073, 0.6186, 0.02863, 0.4948, 0.02863, 0.4948, 0.06073, 0.6186, 0.06073, 0.7424, 0.000494, 0.6186, 0.000494, 0.6186, 0.02863, 0.7424, 0.02863, 0.7899, 0.9403, 0.7863, 0.9041, 0.7452, 0.9041, 0.7488, 0.9403, 0.7442, 0.9326, 0.6204, 0.9326, 0.6204, 0.9044, 0.7442, 0.9044, 0.7863, 0.9041, 0.7899, 0.8679, 0.7488, 0.8679, 0.7452, 0.9041, 0.7442, 0.9647, 0.6204, 0.9647, 0.6204, 0.9326, 0.7442, 0.9326, 0.6204, 0.9647, 0.4966, 0.9647, 0.4966, 0.9326, 0.6204, 0.9326, 0.7442, 0.9995, 0.6204, 0.9995, 0.6204, 0.9647, 0.7442, 0.9647, 0.6204, 0.9995, 0.4966, 0.9995, 0.4966, 0.9647, 0.6204, 0.9647, 0.3719, 0.6823, 0.2481, 0.6823, 0.2481, 0.6461, 0.3719, 0.6461, 0.8221, 0.8679, 0.8524, 0.8881, 0.8524, 0.933, 0.8221, 0.9128, 0.3719, 0.7185, 0.2481, 0.7185, 0.2481, 0.6823, 0.3719, 0.6823, 0.2481, 0.7185, 0.1243, 0.7185, 0.1243, 0.6823, 0.2481, 0.6823, 0.3719, 0.7534, 0.2481, 0.7534, 0.2481, 0.7185, 0.3719, 0.7185, 0.2481, 0.7534, 0.1243, 0.7534, 0.1243, 0.7185, 0.2481, 0.7185, 0.3719, 0.7855, 0.2481, 0.7855, 0.2481, 0.7534, 0.3719, 0.7534, 0.8898, 0.8679, 0.8534, 0.8679, 0.8534, 0.9128, 0.8898, 0.9128, 0.3719, 0.8136, 0.2481, 0.8136, 0.2481, 0.7855, 0.3719, 0.7855, 0.2481, 0.8136, 0.1243, 0.8136, 0.1243, 0.7855, 0.2481, 0.7855, 0.3719, 0.4107, 0.2481, 0.4107, 0.2481, 0.3825, 0.3719, 0.3825, 0.2481, 0.4107, 0.1243, 0.4107, 0.1243, 0.3825, 0.2481, 0.3825, 0.3719, 0.4428, 0.2481, 0.4428, 0.2481, 0.4107, 0.3719, 0.4107, 0.8632, 0.1365, 0.8632, 0.2603, 0.9028, 0.2603, 0.9028, 0.1365, 0.3719, 0.4776, 0.2481, 0.4776, 0.2481, 0.4428, 0.3719, 0.4428, 0.2481, 0.4776, 0.1243, 0.4776, 0.1243, 0.4428, 0.2481, 0.4428, 0.3719, 0.5138, 0.2481, 0.5138, 0.2481, 0.4776, 0.3719, 0.4776, 0.2481, 0.5138, 0.1243, 0.5138, 0.1243, 0.4776, 0.2481, 0.4776, 0.3719, 0.55, 0.2481, 0.55, 0.2481, 0.5138, 0.3719, 0.5138, 0.8289, 0.2676, 0.8651, 0.2641, 0.8651, 0.3149, 0.8289, 0.3185, 0.3719, 0.5849, 0.2481, 0.5849, 0.2481, 0.55, 0.3719, 0.55, 0.7927, 0.2641, 0.8289, 0.2676, 0.8289, 0.3185, 0.7927, 0.3149, 0.3719, 0.617, 0.2481, 0.617, 0.2481, 0.5849, 0.3719, 0.5849, 0.2481, 0.617, 0.1243, 0.617, 0.1243, 0.5849, 0.2481, 0.5849, 0.3719, 0.6451, 0.2481, 0.6451, 0.2481, 0.617, 0.3719, 0.617, 0.2481, 0.6451, 0.1243, 0.6451, 0.1243, 0.617, 0.2481, 0.617, 0.7442, 0.8462, 0.6204, 0.8462, 0.6204, 0.8744, 0.7442, 0.8744, 0.6204, 0.8462, 0.4966, 0.8462, 0.4966, 0.8744, 0.6204, 0.8744, 0.7442, 0.8141, 0.6204, 0.8141, 0.6204, 0.8462, 0.7442, 0.8462, 0.6204, 0.8141, 0.4966, 0.8141, 0.4966, 0.8462, 0.6204, 0.8462, 0.7442, 0.7793, 0.6204, 0.7793, 0.6204, 0.8141, 0.7442, 0.8141, 0.6204, 0.7793, 0.4966, 0.7793, 0.4966, 0.8141, 0.6204, 0.8141, 0.7442, 0.7431, 0.6204, 0.7431, 0.6204, 0.7793, 0.7442, 0.7793, 0.7577, 0.74, 0.7941, 0.74, 0.7941, 0.6206, 0.7577, 0.6206, 0.8809, 0.4948, 0.8809, 0.3711, 0.9171, 0.3711, 0.9171, 0.4948, 0.9056, 0.8669, 0.9056, 0.7431, 0.9377, 0.7431, 0.9377, 0.8669, 0.2481, 0.4032, 0.1243, 0.4032, 0.1243, 0.3711, 0.2481, 0.3711, 0.8806, 0.4958, 0.8806, 0.6196, 0.9202, 0.6196, 0.9202, 0.4958, 0.8628, 0.676, 0.8325, 0.6962, 0.8325, 0.7411, 0.8628, 0.7209, 0.7927, 0.3194, 0.8291, 0.3194, 0.8291, 0.3643, 0.7927, 0.3643, 0.865, 0.8669, 0.865, 0.7431, 0.9046, 0.7431, 0.9046, 0.8669, 0.1243, 0.4107, 0.2481, 0.4107, 0.2481, 0.3711, 0.1243, 0.3711, 0.868, 0.1243, 0.868, 0.000494, 0.9076, 0.000494, 0.9076, 0.1243, 0.894, 0.7209, 0.8637, 0.7411, 0.8637, 0.6962, 0.894, 0.676, 0.8211, 0.8881, 0.7909, 0.8679, 0.7909, 0.9128, 0.8211, 0.933, 0.2481, 0.4428, 0.1243, 0.4428, 0.1243, 0.4032, 0.2481, 0.4032, 0.7925, 0.6196, 0.7925, 0.4958, 0.8288, 0.4958, 0.8288, 0.6196, 0.7577, 0.6196, 0.7577, 0.4958, 0.7925, 0.4958, 0.7925, 0.6196, 0.8799, 0.3711, 0.8799, 0.4948, 0.8301, 0.4948, 0.8301, 0.3711, 0.8687, 0.6242, 0.8325, 0.6206, 0.8325, 0.6714, 0.8687, 0.675, 0.8796, 0.6196, 0.8796, 0.4958, 0.8298, 0.4958, 0.8298, 0.6196, 0.9049, 0.6206, 0.8687, 0.6242, 0.8687, 0.675, 0.9049, 0.6714, 0.94, 0.2603, 0.94, 0.1365, 0.9038, 0.1365, 0.9038, 0.2603, 0.8622, 0.1365, 0.8622, 0.2603, 0.7434, 0.2603, 0.7434, 0.1365, 0.864, 0.8669, 0.864, 0.7431, 0.7452, 0.7431, 0.7452, 0.8669, 0.8315, 0.74, 0.7951, 0.74, 0.7951, 0.6206, 0.8315, 0.6206, 0.9493, 0.6196, 0.9493, 0.4958, 0.9212, 0.4958, 0.9212, 0.6196, 0.6204, 0.9035, 0.4966, 0.9035, 0.4966, 0.8754, 0.6204, 0.8754, 0.9108, 0.2641, 0.9072, 0.3003, 0.8661, 0.3003, 0.8697, 0.2641, 0.9181, 0.3711, 0.9181, 0.4948, 0.9472, 0.4948, 0.9472, 0.3711, 0.9072, 0.3003, 0.9108, 0.3365, 0.8697, 0.3365, 0.8661, 0.3003, 0.6204, 0.9326, 0.4966, 0.9326, 0.4966, 0.9035, 0.6204, 0.9035, 0.9407, 0.1243, 0.9407, 0.000494, 0.9086, 0.000494, 0.9086, 0.1243, 0.7577, 0.4948, 0.7577, 0.3711, 0.8291, 0.3711, 0.8291, 0.4948, 0.9118, 0.2641, 0.9482, 0.2641, 0.9482, 0.345, 0.9118, 0.345, 0.9423, 0.6206, 0.9059, 0.6206, 0.9059, 0.7016, 0.9423, 0.7016, 0.4802, 0.725, 0.5131, 0.6406, 0.5511, 0.6331, 0.5363, 0.7401, 0.5146, 0.737, 0.5363, 0.7401, 0.5511, 0.6331, 0.5805, 0.6445, 0.5869, 0.74, 0.5506, 0.7421, 0.3899, 0.4784, 0.4835, 0.5565, 0.5131, 0.6406, 0.4802, 0.725, 0.4488, 0.7065, 0.4217, 0.6823, 0.3998, 0.6532, 0.384, 0.6204, 0.3749, 0.5852, 0.3728, 0.5488, 0.3779, 0.5128, 0.7392, 0.2641, 0.6779, 0.2641, 0.6779, 0.3407, 0.7392, 0.3407, 0.709, 0.5222, 0.5881, 0.5728, 0.5879, 0.5722, 0.5883, 0.5358, 0.5958, 0.5002, 0.6101, 0.4667, 0.6307, 0.4367, 0.6567, 0.4112, 0.6872, 0.3913, 0.721, 0.3778, 0.7567, 0.3711, 0.7567, 0.4668, 0.6769, 0.2641, 0.6532, 0.2641, 0.6532, 0.3407, 0.6769, 0.3407, 0.3711, 0.2641, 0.4821, 0.2641, 0.4821, 0.3407, 0.3711, 0.3407, 0.4618, 0.398, 0.4945, 0.3822, 0.5298, 0.3731, 0.5661, 0.3711, 0.5869, 0.374, 0.5704, 0.4939, 0.5306, 0.5958, 0.4835, 0.5565, 0.3899, 0.4784, 0.4084, 0.4471, 0.4327, 0.4199, 0.4892, 0.2641, 0.4, 0.2641, 0.4, 0.3407, 0.4892, 0.3407, 0.7402, 0.2641, 0.7917, 0.2641, 0.7917, 0.3407, 0.7402, 0.3407, 0.4, 0.2641, 0.4531, 0.2641, 0.4531, 0.3407, 0.4, 0.3407, 0.4531, 0.2641, 0.3711, 0.2641, 0.3711, 0.3407, 0.4531, 0.3407, 0.6532, 0.2641, 0.6149, 0.2641, 0.6149, 0.3407, 0.6532, 0.3407, 0.7995, 0.1356, 0.78, 0.1108, 0.7434, 0.09807, 0.7605, 0.01055, 0.7812, 0.06826, 0.867, 0.000494, 0.8154, 0.1039, 0.867, 0.1074])
me_cylinder_002.materials.append(mat_materialverrou)
me_cylinder_002.use_remesh_preserve_volume = False
me_cylinder_002.use_remesh_preserve_attributes = False
me_cylinder_002.use_mirror_vertex_groups = False
me_cylinder_002.update()
me_cylinder_001 = bpy.data.meshes.new('Cylinder.001')
me_cylinder_001.from_pydata([(-1.0, -0.1211, 1.0), (-1.0, -1.008, 1.0), (-1.0, -0.1211, -3.546e-09), (5.96e-08, -0.1211, 1.0), (5.96e-08, -0.9078, 2.543e-08), (-1.0, -0.1211, 0.7375), (-1.0, -0.1211, 0.6353), (-1.0, -0.1211, 0.1002), (-1.0, -1.008, 0.7375), (5.96e-08, -0.9078, 0.1002), (5.96e-08, -0.9078, 0.5641), (5.96e-08, -0.9078, 0.6685), (-0.9, -0.1211, 1.0), (-0.9, -0.9078, 0.1002), (-0.9, -0.9078, -4.371e-09), (-0.9, -0.8071, 0.0), (-0.9, -0.1211, 0.7375), (-0.9, -0.1211, 0.6353), (-0.9, -0.6045, 0.0), (-0.9, -0.1211, -3.546e-09), (-0.9, -0.4042, 0.0), (-0.9, -0.1211, 0.1002), (-0.9, -0.4042, 0.7375), (-0.9, -0.4042, 0.6353), (-0.9, -0.4042, 0.1002), (-0.9, -0.6045, 0.7375), (-0.9, -0.6045, 0.6353), (-0.9, -0.6045, 0.1002), (-0.9, -0.8071, 0.7375), (-0.9, -0.8071, 0.6353), (-0.9, -0.8071, 0.1002), (-0.9, -0.9078, 0.7375), (-0.9, -0.9078, 0.6353), (-0.9, -0.8071, 0.9), (-0.9, -0.6045, 0.9), (-0.9, -0.4042, 0.9), (-0.9, -0.1211, 0.9), (5.96e-08, -0.8071, 0.9), (5.96e-08, -0.6045, 0.9), (5.96e-08, -0.4042, 0.9), (5.96e-08, -0.1211, 0.9), (-0.9, -0.9091, 0.9), (5.96e-08, -0.9091, 0.9), (-1.0, -0.4042, 1.0), (-1.0, -0.6045, 1.0), (-1.0, -0.8071, 1.0), (-1.0, -1.008, 1.0), (1.0, -2.98e-08, 5.96e-08), (-1.0, -0.4042, 0.0), (-1.0, -0.6045, 0.0), (-1.0, -0.8071, 0.0), (-1.0, -1.008, 0.0), (5.96e-08, -0.4042, 1.0), (5.96e-08, -0.6045, 1.0), (5.96e-08, -0.8071, 1.0), (5.96e-08, -0.9078, 1.0), (-1.0, -0.4042, 0.7375), (-1.0, -0.4042, 0.6353), (-1.0, -0.4042, 0.1002), (-1.0, -0.6045, 0.7375), (-1.0, -0.6045, 0.6353), (-1.0, -0.6045, 0.1002), (-1.0, -0.8071, 0.7375), (-1.0, -0.8071, 0.6353), (-1.0, -0.8071, 0.1002), (-1.0, -1.008, 0.7375), (-1.0, -1.008, 0.6353), (-1.0, -1.008, 0.1002), (-1.05, -0.1211, 0.1002), (-1.05, -0.1211, -3.546e-09), (-1.05, -0.4042, 0.1002), (-1.05, -0.4042, 0.0), (-1.05, -0.6045, 0.1002), (-1.05, -0.6045, 0.0), (-1.05, -0.8071, 0.1002), (-1.05, -0.8071, 0.0), (-1.05, -1.008, 0.1002), (-1.05, -1.008, 0.0), (-1.05, -0.1211, 0.7375), (-1.05, -0.1211, 0.6353), (-1.05, -0.4042, 0.7375), (-1.05, -0.4042, 0.6353), (-1.05, -0.6045, 0.7375), (-1.05, -0.6045, 0.6353), (-1.05, -0.8071, 0.7375), (-1.05, -0.8071, 0.6353), (-1.05, -1.008, 0.7375), (-1.05, -1.008, 0.6353), (-0.9, -0.4042, 1.0), (-0.9, -0.6045, 1.0), (-0.9, -0.8071, 1.0), (-0.9, -0.9078, 1.0), (5.96e-08, -1.008, 1.0), (5.96e-08, -1.008, 2.543e-08), (5.96e-08, -1.008, 0.1002), (5.96e-08, -1.008, 0.5641), (5.96e-08, -1.008, 0.6685), (-0.9, -1.008, 1.0), (-0.9, -1.008, 0.1002), (-0.9, -1.008, -4.371e-09), (-0.9, -1.008, 0.7375), (-0.9, -1.008, 0.6353), (0.003868, -0.4042, 0.0)], [], [(17, 23, 24, 21), (23, 26, 27, 24), (22, 35, 34, 25), (0, 12, 36, 16, 5), (6, 17, 21, 7), (2, 7, 21, 19), (6, 5, 16, 17), (25, 34, 33, 28), (26, 29, 30, 27), (41, 31, 28, 33), (29, 32, 13, 30), (21, 24, 20, 19), (20, 24, 27, 18), (30, 15, 18, 27), (13, 14, 15, 30), (31, 32, 29, 28), (28, 29, 26, 25), (22, 25, 26, 23), (16, 22, 23, 17), (39, 35, 36, 40), (38, 34, 35, 39), (37, 33, 34, 38), (12, 3, 40, 36), (33, 37, 42, 41), (13, 32, 31, 8, 1, 41, 42, 11, 10, 9, 4, 14), (16, 36, 35, 22), (51, 67, 76, 77), (65, 62, 84, 86), (57, 60, 83, 81), (64, 61, 72, 74), (78, 5, 6, 79), (58, 7, 68, 70), (44, 89, 88, 43), (59, 56, 80, 82), (60, 63, 85, 83), (43, 88, 12, 0), (48, 49, 73, 71), (74, 75, 77, 76), (72, 73, 75, 74), (68, 69, 71, 70), (70, 71, 73, 72), (80, 81, 83, 82), (78, 79, 81, 80), (82, 83, 85, 84), (84, 85, 87, 86), (61, 58, 70, 72), (63, 66, 87, 85), (50, 51, 77, 75), (7, 58, 61, 64, 67, 66, 63, 60, 57, 6), (67, 64, 74, 76), (66, 65, 86, 87), (49, 50, 75, 73), (69, 68, 7, 2), (62, 59, 82, 84), (45, 90, 89, 44), (91, 97, 92, 55), (97, 91, 90, 45, 46), (2, 48, 71, 69), (56, 5, 78, 80), (43, 0, 5, 56, 59, 62, 65, 46, 45, 44), (101, 98, 99, 93, 94, 95, 96, 92, 97, 100), (67, 51, 99, 98, 101, 100, 97, 46, 65, 66), (91, 55, 54, 53, 52, 3, 12, 88, 89, 90), (6, 57, 81, 79), (22, 35, 39, 102, 20, 24, 23)])
me_cylinder_001.polygons.foreach_set('material_index', [0, 0, 0, 2, 2, 2, 2, 0, 0, 0, 0, 0, 0, 0, 0, 0, 0, 0, 0, 0, 0, 0, 2, 0, 0, 0, 1, 1, 1, 1, 1, 1, 2, 1, 1, 2, 0, 1, 1, 1, 1, 1, 1, 1, 1, 1, 1, 0, 2, 1, 1, 0, 1, 1, 2, 2, 2, 0, 1, 2, 2, 2, 2, 1, 0])
_uv = me_cylinder_001.uv_layers.new(name='UVMap')
_uv.uv.foreach_set('vector', [0.6983, 0.3653, 0.7945, 0.3653, 0.7945, 0.5471, 0.6983, 0.5471, 0.7945, 0.3653, 0.8626, 0.3653, 0.8626, 0.5471, 0.7945, 0.5471, 0.0, 0.0, 0.1646, 0.8954, 0.0, 0.0, 0.7159, 0.7824, 0.09656, 0.8954, 0.09656, 0.8954, 0.0, 0.0, 0.7159, 0.6181, 0.0, 0.0, 0.0, 0.0, 0.0, 0.0, 0.6983, 0.3653, 0.6983, 0.6181, 0.0, 0.0, 0.6983, 0.6181, 0.6983, 0.6181, 0.0, 0.0, 0.0, 0.0, 0.7159, 0.6181, 0.7159, 0.6181, 0.0, 0.0, 0.0, 0.0, 0.2335, 0.8954, 0.2335, 0.9846, 0.7159, 0.8512, 0.8626, 0.3653, 0.9314, 0.3653, 0.9314, 0.5471, 0.8626, 0.5471, 0.2335, 0.8954, 0.0, 0.0, 0.2335, 0.9846, 0.0, 0.0, 0.9314, 0.3653, 0.9996, 0.3653, 0.9996, 0.5471, 0.9314, 0.5471, 0.6983, 0.7143, 0.0, 0.0, 0.8763, 0.0003644, 0.6983, 0.6181, 0.0, 0.0, 0.6983, 0.7824, 0.0, 0.0, 0.8763, 0.09656, 0.0, 0.0, 0.8763, 0.1646, 0.0, 0.0, 0.8626, 0.5471, 0.3402, 0.7051, 0.8763, 0.2335, 0.0, 0.0, 0.7335, 0.6863, 0.3402, 0.4893, 0.8939, 0.2335, 0.0, 0.0, 0.2335, 0.9846, 0.0, 0.0, 0.9314, 0.3653, 0.0, 0.0, 0.7159, 0.8512, 0.7159, 0.7824, 0.0, 0.0, 0.8626, 0.3653, 0.0, 0.0, 0.7159, 0.7143, 0.0, 0.0, 0.8939, 0.0003644, 0.7159, 0.6181, 0.0, 0.0, 0.09656, 0.8954, 0.0, 0.0, 0.0, 0.0, 0.0, 0.0, 0.1646, 0.8954, 0.0, 0.0, 0.0, 0.0, 0.0, 0.0, 0.2335, 0.8954, 0.0, 0.0, 0.0, 0.0, 0.0, 0.0, 0.0, 0.0, 0.0, 0.0, 0.0, 0.0, 0.2335, 0.8954, 0.0, 0.0, 0.0, 0.0, 0.2335, 0.8954, 0.9996, 0.3653, 0.3402, 0.4893, 0.0, 0.0, 0.0, 0.0, 0.0, 0.0, 0.0, 0.0, 0.0, 0.0, 0.0, 0.0, 0.0, 0.0, 0.0, 0.0, 0.0, 0.0, 0.3402, 0.7051, 0.0, 0.0, 0.09656, 0.8954, 0.0, 0.0, 0.7159, 0.7143, 0.3402, 0.7051, 0.3402, 0.6711, 0.357, 0.6711, 0.357, 0.7051, 0.7335, 0.7552, 0.7335, 0.687, 0.7503, 0.687, 0.7503, 0.7552, 0.8939, 0.09656, 0.8939, 0.1646, 0.9108, 0.1646, 0.9108, 0.09656, 0.6983, 0.8512, 0.6983, 0.7824, 0.7152, 0.7824, 0.7152, 0.8512, 0.6983, 0.5479, 0.7159, 0.6181, 0.0, 0.0, 0.9108, 0.0003644, 0.6983, 0.7143, 0.6983, 0.6181, 0.7152, 0.6181, 0.7152, 0.7143, 0.0, 0.0, 0.0, 0.0, 0.1646, 0.8954, 0.0, 0.0, 0.7159, 0.7824, 0.7159, 0.7143, 0.7327, 0.7143, 0.7327, 0.7824, 0.8939, 0.1646, 0.8939, 0.2335, 0.9108, 0.2335, 0.9108, 0.1646, 0.0, 0.0, 0.0, 0.0, 0.09656, 0.8954, 0.0, 0.0, 0.8763, 0.09656, 0.8763, 0.1646, 0.8932, 0.1646, 0.8932, 0.09656, 0.9314, 0.5833, 0.9314, 0.6174, 0.9996, 0.6174, 0.9996, 0.5833, 0.8626, 0.5833, 0.8626, 0.6174, 0.9314, 0.6174, 0.9314, 0.5833, 0.6983, 0.5833, 0.6983, 0.6174, 0.7945, 0.6174, 0.7945, 0.5833, 0.7945, 0.5833, 0.7945, 0.6174, 0.8626, 0.6174, 0.8626, 0.5833, 0.7945, 0.5479, 0.7945, 0.5826, 0.8626, 0.5826, 0.8626, 0.5479, 0.6983, 0.5479, 0.6983, 0.5826, 0.7945, 0.5826, 0.7945, 0.5479, 0.8626, 0.5479, 0.8626, 0.5826, 0.9314, 0.5826, 0.9314, 0.5479, 0.9314, 0.5479, 0.9314, 0.5826, 0.9996, 0.5826, 0.9996, 0.5479, 0.6983, 0.7824, 0.6983, 0.7143, 0.7152, 0.7143, 0.7152, 0.7824, 0.8939, 0.2335, 0.8939, 0.3017, 0.9108, 0.3017, 0.9108, 0.2335, 0.8763, 0.2335, 0.8763, 0.3017, 0.8932, 0.3017, 0.8932, 0.2335, 0.6983, 0.7143, 0.6983, 0.7824, 0.6983, 0.8512, 0.7335, 0.6863, 0.0, 0.0, 0.8939, 0.2335, 0.8939, 0.1646, 0.8939, 0.09656, 0.8939, 0.0003644, 0.0, 0.0, 0.7335, 0.6863, 0.7335, 0.6181, 0.7503, 0.6181, 0.7503, 0.6863, 0.3402, 0.4893, 0.3402, 0.4545, 0.357, 0.4545, 0.357, 0.4893, 0.8763, 0.1646, 0.8763, 0.2335, 0.8932, 0.2335, 0.8932, 0.1646, 0.8932, 0.0003644, 0.6983, 0.5833, 0.6983, 0.6181, 0.0, 0.0, 0.7159, 0.8512, 0.7159, 0.7824, 0.7327, 0.7824, 0.7327, 0.8512, 0.0, 0.0, 0.0, 0.0, 0.2335, 0.8954, 0.0, 0.0, 0.3017, 0.8954, 0.0, 0.0, 0.0, 0.0, 0.0, 0.0, 0.0, 0.0, 0.3017, 0.8954, 0.3017, 0.8954, 0.0, 0.0, 0.0, 0.0, 0.8763, 0.0003644, 0.8763, 0.09656, 0.8932, 0.09656, 0.8932, 0.0003644, 0.7159, 0.7143, 0.7159, 0.6181, 0.7327, 0.6181, 0.7327, 0.7143, 0.0, 0.0, 0.0, 0.0, 0.0, 0.0, 0.7159, 0.7143, 0.7159, 0.7824, 0.7159, 0.8512, 0.7335, 0.7552, 0.0, 0.0, 0.0, 0.0, 0.0, 0.0, 0.9996, 0.5471, 0.3402, 0.7051, 0.0, 0.0, 0.0, 0.0, 0.0, 0.0, 0.0, 0.0, 0.0, 0.0, 0.0, 0.0, 0.3017, 0.9846, 0.3402, 0.4893, 0.8939, 0.2335, 0.3402, 0.7051, 0.0, 0.0, 0.8763, 0.2335, 0.9996, 0.5471, 0.8939, 0.2335, 0.3017, 0.9846, 0.0, 0.0, 0.0, 0.0, 0.3402, 0.4893, 0.0, 0.0, 0.0, 0.0, 0.0, 0.0, 0.0, 0.0, 0.0, 0.0, 0.0, 0.0, 0.0, 0.0, 0.0, 0.0, 0.2335, 0.8954, 0.3017, 0.8954, 0.8939, 0.0003644, 0.8939, 0.09656, 0.9108, 0.09656, 0.9108, 0.0003644, 0.0, 0.0, 0.0, 0.0, 0.0, 0.0, 0.0, 0.0, 0.0, 0.0, 0.0, 0.0, 0.7945, 0.5471])
me_cylinder_001.materials.append(mat_coffrenoirombre)
me_cylinder_001.materials.append(mat_coffremetal)
me_cylinder_001.materials.append(mat_coffrebois)
me_cylinder_001.materials.append(None)
me_cylinder_001.use_remesh_preserve_volume = False
me_cylinder_001.use_remesh_preserve_attributes = False
me_cylinder_001.use_mirror_vertex_groups = False
me_cylinder_001.update()

# ---- objects
ob_coffretoit = bpy.data.objects.new('CoffreToit', me_cylinder_000)
ob_verrou = bpy.data.objects.new('Verrou', me_cylinder_002)
ob_coffreboite = bpy.data.objects.new('CoffreBoite', me_cylinder_001)

# ---- transforms, parenting, visibility, modifiers, constraints
ob_coffretoit.location = (0.0, 0.0, 1.0)
ob_coffretoit.rotation_euler = (1.571, 0.0, 0.0)
ob_coffretoit.lineart.crease_threshold = 0.0
_m = ob_coffretoit.modifiers.new('Mirror', 'MIRROR')
_m.use_axis = (True, False, True)
ob_verrou.location = (1.1, 0.0, 0.6604)
ob_verrou.rotation_euler = (1.571, 3.677, 1.571)
ob_verrou.scale = (0.2, 0.2, 0.1)
ob_verrou.color = (0.1025, 0.1025, 0.1025, 1.0)
ob_verrou.lineart.crease_threshold = 0.0
ob_coffreboite.location = (0.0, 0.0, 1.0)
ob_coffreboite.rotation_euler = (1.571, 0.0, 0.0)
ob_coffreboite.hide_viewport = True
ob_coffreboite.lineart.crease_threshold = 0.0
_m = ob_coffreboite.modifiers.new('Mirror', 'MIRROR')
_m.use_axis = (True, False, True)

# ---- collection membership
col_collection_1.objects.link(ob_coffretoit)
col_collection_1.objects.link(ob_verrou)
col_collection_1.objects.link(ob_coffreboite)

# ---- scene / render settings (as saved in the file)
scene.frame_start = 1; scene.frame_end = 250; scene.frame_set(1)
scene.render.engine = 'CYCLES'
scene.render.resolution_percentage = 50
scene.render.dither_intensity = 0.0
scene.cycles.use_denoising = False
scene.cycles.samples = 10
scene.cycles.sampling_pattern = 'TABULATED_SOBOL'
scene.cycles.light_sampling_threshold = 0.0
scene.cycles.use_adaptive_sampling = False
scene.cycles.use_light_tree = False
scene.cycles.blur_glossy = 0.0
scene.cycles.pixel_filter_type = 'GAUSSIAN'
scene.cycles.sample_clamp_indirect = 0.0
scene.view_settings.view_transform = 'Standard'
bpy.context.view_layer.update()

# ---- added for rendering (the .blend has no active camera and no usable light): camera, sun
cam_auto = bpy.data.cameras.new('AutoCamera')
cam_auto.lens = 50.0
cam_auto.sensor_width = 36.0
cam_auto.clip_end = 1000.0
ob_auto_camera = bpy.data.objects.new('AutoCamera', cam_auto)
scene.collection.objects.link(ob_auto_camera)
ob_auto_camera.location = (3.52791, -4.17349, 3.78233)
ob_auto_camera.rotation_euler = (1.09748, -7.21219e-08, 0.694738)
scene.camera = ob_auto_camera
light_auto_sun = bpy.data.lights.new('AutoSun', 'SUN')
light_auto_sun.energy = 3.0
light_auto_sun.angle = 0.0523599
ob_auto_sun = bpy.data.objects.new('AutoSun', light_auto_sun)
scene.collection.objects.link(ob_auto_sun)
ob_auto_sun.rotation_euler = (0.872665, 0.174533, 0.523599)
bpy.context.view_layer.update()
